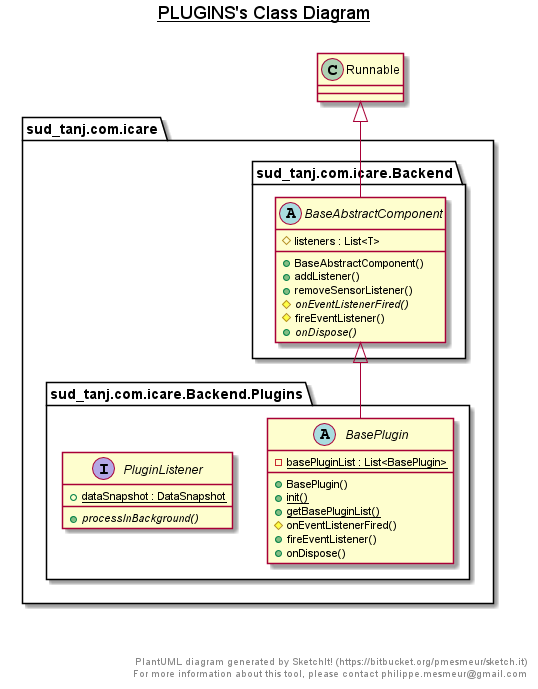

The diagram above was rendered by PlantUML. Its source (embedded in the PNG):
@startuml

title __PLUGINS's Class Diagram__\n

  package sud_tanj.com.icare {
    package sud_tanj.com.icare.Backend {
      abstract class BaseAbstractComponent {
          # listeners : List<T>
          + BaseAbstractComponent()
          + addListener()
          + removeSensorListener()
          {abstract} # onEventListenerFired()
          # fireEventListener()
          {abstract} + onDispose()
      }
    }
  }
  

  package sud_tanj.com.icare {
    package sud_tanj.com.icare.Backend.Plugins {
      abstract class BasePlugin {
          {static} - basePluginList : List<BasePlugin>
          + BasePlugin()
          {static} + init()
          {static} + getBasePluginList()
          # onEventListenerFired()
          + fireEventListener()
          + onDispose()
      }
    }
  }
  

  package sud_tanj.com.icare {
    package sud_tanj.com.icare.Backend.Plugins {
      interface PluginListener {
          {static} + dataSnapshot : DataSnapshot
          {abstract} + processInBackground()
      }
    }
  }
  

  BaseAbstractComponent -up-|> Runnable
  BasePlugin -up-|> BaseAbstractComponent


right footer


PlantUML diagram generated by SketchIt! (https://bitbucket.org/pmesmeur/sketch.it)
For more information about this tool, please contact philippe.mesmeur@gmail.com
endfooter

@enduml